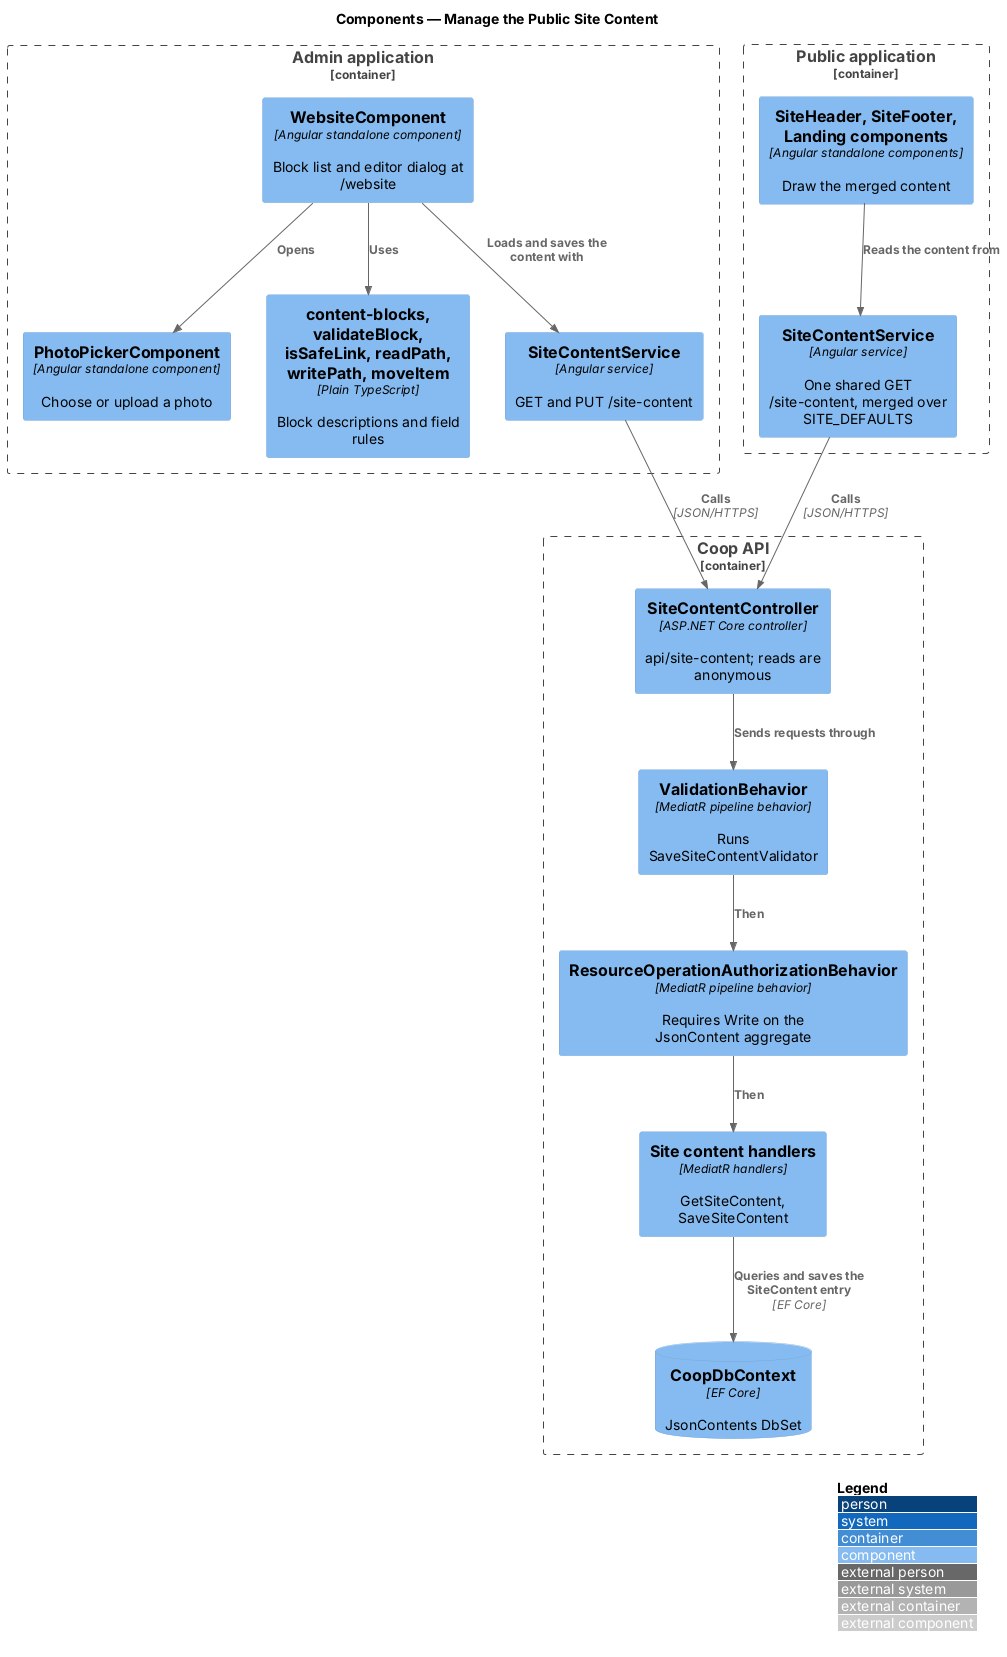

The diagram above was rendered by PlantUML. Its source (embedded in the PNG):
@startuml
!include <C4/C4_Component>
LAYOUT_WITH_LEGEND()
title Components — Manage the Public Site Content

Container_Boundary(adminApp, "Admin application") {
  Component(screen, "WebsiteComponent", "Angular standalone component", "Block list and editor dialog at /website")
  Component(picker, "PhotoPickerComponent", "Angular standalone component", "Choose or upload a photo")
  Component(blocks, "content-blocks, validateBlock, isSafeLink, readPath, writePath, moveItem", "Plain TypeScript", "Block descriptions and field rules")
  Component(adminService, "SiteContentService", "Angular service", "GET and PUT /site-content")
}
Container_Boundary(api, "Coop API") {
  Component(controller, "SiteContentController", "ASP.NET Core controller", "api/site-content; reads are anonymous")
  Component(validation, "ValidationBehavior", "MediatR pipeline behavior", "Runs SaveSiteContentValidator")
  Component(authz, "ResourceOperationAuthorizationBehavior", "MediatR pipeline behavior", "Requires Write on the JsonContent aggregate")
  Component(handlers, "Site content handlers", "MediatR handlers", "GetSiteContent, SaveSiteContent")
  ComponentDb(db, "CoopDbContext", "EF Core", "JsonContents DbSet")
}
Container_Boundary(publicApp, "Public application") {
  Component(publicService, "SiteContentService", "Angular service", "One shared GET /site-content, merged over SITE_DEFAULTS")
  Component(shared, "SiteHeader, SiteFooter, Landing components", "Angular standalone components", "Draw the merged content")
}
Rel(screen, blocks, "Uses")
Rel(screen, picker, "Opens")
Rel(screen, adminService, "Loads and saves the content with")
Rel(adminService, controller, "Calls", "JSON/HTTPS")
Rel(controller, validation, "Sends requests through")
Rel(validation, authz, "Then")
Rel(authz, handlers, "Then")
Rel(handlers, db, "Queries and saves the SiteContent entry", "EF Core")
Rel(shared, publicService, "Reads the content from")
Rel(publicService, controller, "Calls", "JSON/HTTPS")
@enduml